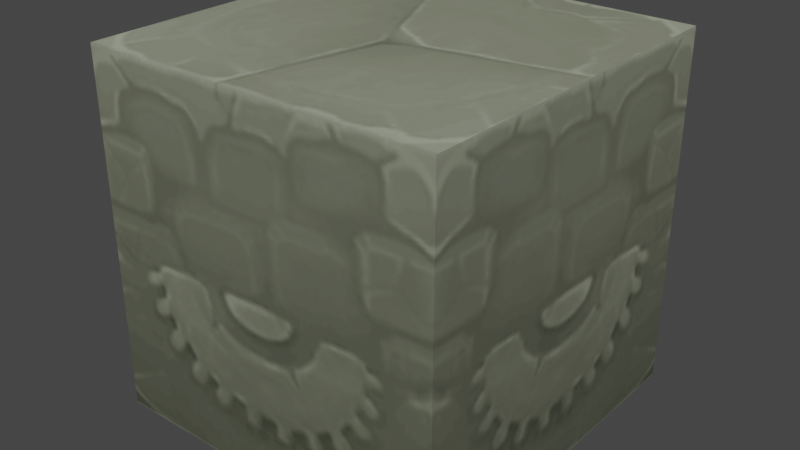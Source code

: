 # Source: unbreakable_box.blend  (saved by Blender 3.4.6; exported with 4.5.12 LTS)
import bpy
from mathutils import Matrix  # noqa: F401  (used for matrix-valued properties, if any)

bpy.ops.wm.read_factory_settings(use_empty=True)
scene = bpy.context.scene
scene.name = 'Scene'

# ---- collections
col_collection = bpy.data.collections.new('Collection'); scene.collection.children.link(col_collection)

# ---- images (referenced by path relative to the original .blend; pixels are not part of the script)
import os
ASSET_DIR = os.environ.get("B2B_ASSET_DIR", "")  # directory of the original .blend (textures are referenced by path, not embedded)
HERE = os.path.dirname(os.path.abspath(__file__))  # packed textures are extracted next to this script under _unpacked/

def load_image(name, relpath, width, height, colorspace="sRGB"):
    """Load a texture the original file referenced (path relative to the .blend, or extracted next to this script)."""
    p = next((c for c in (os.path.join(HERE, relpath), os.path.join(ASSET_DIR, relpath)) if relpath and os.path.exists(c)), "")
    if p:
        img = bpy.data.images.load(p, check_existing=True)
        img.name = name
    else:  # same state as the original file: an image datablock whose file is absent (Cycles renders it pink)
        img = bpy.data.images.new(name, width, height)
        img.source = "FILE"
        img.filepath = "//" + (relpath or name)
    img.colorspace_settings.name = colorspace
    return img
img_image_0 = load_image('Image_0', '_unpacked/Image_0.1d87657e.png', 128, 256, 'sRGB')

# ---- materials (node trees are filled in below, after node groups)
mat_block = bpy.data.materials.new('block')
mat_block.use_backface_culling = True
mat_block.use_transparent_shadow = False

# ---- material node trees
mat_block.use_nodes = True; mat_block.node_tree.nodes.clear()
_N = mat_block.node_tree.nodes; _L = mat_block.node_tree.links
n0 = _N.new('ShaderNodeBsdfPrincipled'); n0.name = 'Principled BSDF'; n0.location = (10, 300)
n0.distribution = 'GGX'
n0.subsurface_method = 'RANDOM_WALK_SKIN'
n0.inputs[2].default_value = 1.0
n0.inputs[27].default_value = (0.0, 0.0, 0.0, 1.0)
n0.inputs[28].default_value = 1.0
n1 = _N.new('ShaderNodeOutputMaterial'); n1.name = 'Material Output'; n1.location = (320, 270)
n2 = _N.new('ShaderNodeTexImage'); n2.name = 'Image Texture'; n2.location = (-440, 210)
n2.label = 'BASE COLOR'
n2.image = img_image_0
_L.new(n0.outputs[0], n1.inputs[0])
_L.new(n2.outputs[0], n0.inputs[0])
_L.new(n2.outputs[1], n0.inputs[4])
n1.is_active_output = True

# ---- world
world_world = bpy.data.worlds.new('World'); scene.world = world_world
world_world.use_nodes = True; world_world.node_tree.nodes.clear()
_N = world_world.node_tree.nodes; _L = world_world.node_tree.links
n0 = _N.new('ShaderNodeOutputWorld'); n0.name = 'World Output'; n0.location = (300, 300)
n1 = _N.new('ShaderNodeBackground'); n1.name = 'Background'; n1.location = (10, 300)
n1.inputs[0].default_value = (0.05088, 0.05088, 0.05088, 1.0)
_L.new(n1.outputs[0], n0.inputs[0])
n0.is_active_output = True
world_world.color = (0.05088, 0.05088, 0.05088)
world_world.use_sun_shadow = False
world_world.sun_shadow_jitter_overblur = 0.0

# ---- meshes
me_a___yandex_yandexdisk_sk_shared_files_game_models_1_exported_fr = bpy.data.meshes.new('A:\\.Yandex.YandexDisk.SK SHARED FILES.Game models.1 Exported fr')
me_a___yandex_yandexdisk_sk_shared_files_game_models_1_exported_fr.from_pydata([(-0.5, 7.431e-07, -0.5), (0.5, 7.431e-07, -0.5), (-0.5, -1.0, 0.5), (0.5, -1.0, 0.5), (0.5, -1.0, -0.5), (0.5, 6.994e-07, 0.5), (-0.5, 6.994e-07, 0.5), (-0.5, -1.0, -0.5)], [], [(7, 0, 4), (4, 0, 1), (2, 7, 3), (3, 7, 4), (5, 3, 1), (1, 3, 4), (2, 6, 7), (7, 6, 0)])
_uv = me_a___yandex_yandexdisk_sk_shared_files_game_models_1_exported_fr.uv_layers.new(name='UVMap')
_uv.uv.foreach_set('vector', [0.01793, 0.5, 0.01793, 0.0, 0.9821, 0.5, 0.9821, 0.5, 0.01793, 0.0, 0.9821, 0.0, 0.01793, 1.0, 0.01793, 0.5, 0.9821, 1.0, 0.9821, 1.0, 0.01793, 0.5, 0.9821, 0.5, 0.01793, 0.0, 0.01793, 0.5, 0.9821, 0.0, 0.9821, 0.0, 0.01793, 0.5, 0.9821, 0.5, 0.9821, 0.5, 0.9821, 0.0, 0.01793, 0.5, 0.01793, 0.5, 0.9821, 0.0, 0.01793, 0.0])
me_a___yandex_yandexdisk_sk_shared_files_game_models_1_exported_fr.materials.append(mat_block)
me_a___yandex_yandexdisk_sk_shared_files_game_models_1_exported_fr.update()
me_a___yandex_yandexdisk_sk_shared_files_game_models_1_exported_fr.normals_split_custom_set([tuple(v) for v in zip(*[iter([0.0, 0.0, -1.0, 0.0, 0.0, -1.0, 0.0, 0.0, -1.0, 0.0, 0.0, -1.0, 0.0, 0.0, -1.0, 0.0, 0.0, -1.0, 0.0, -1.0, 0.0, 0.0, -1.0, 0.0, 0.0, -1.0, 0.0, 0.0, -1.0, 0.0, 0.0, -1.0, 0.0, 0.0, -1.0, 0.0, 1.0, 0.0, 0.0, 1.0, 0.0, 0.0, 1.0, 0.0, 0.0, 1.0, 0.0, 0.0, 1.0, 0.0, 0.0, 1.0, 0.0, 0.0, -1.0, 0.0, 0.0, -1.0, 0.0, 0.0, -1.0, 0.0, 0.0, -1.0, 0.0, 0.0, -1.0, 0.0, 0.0, -1.0, 0.0, 0.0])] * 3)])

# ---- objects
ob_a___yandex_yandexdisk_sk_shared_files_game_models_1_exported_fr = bpy.data.objects.new('A:\\.Yandex.YandexDisk.SK SHARED FILES.Game models.1 Exported fr', me_a___yandex_yandexdisk_sk_shared_files_game_models_1_exported_fr)

# ---- transforms, parenting, visibility, modifiers, constraints
ob_a___yandex_yandexdisk_sk_shared_files_game_models_1_exported_fr.location = (0.0, 0.0, 0.0)
ob_a___yandex_yandexdisk_sk_shared_files_game_models_1_exported_fr.rotation_mode = 'QUATERNION'
ob_a___yandex_yandexdisk_sk_shared_files_game_models_1_exported_fr.rotation_quaternion = (0.7071, -0.7071, -1.57e-16, -9.358e-24)

# ---- collection membership
scene.collection.objects.link(ob_a___yandex_yandexdisk_sk_shared_files_game_models_1_exported_fr)

# ---- scene / render settings (as saved in the file)
scene.frame_start = 1; scene.frame_end = 250; scene.frame_set(1)
scene.render.engine = 'BLENDER_EEVEE_NEXT'
scene.cycles.sampling_pattern = 'TABULATED_SOBOL'
scene.cycles.use_light_tree = False
scene.view_settings.view_transform = 'Filmic'
bpy.context.view_layer.update()

# ---- added for rendering (the .blend has no active camera and no usable light): camera, sun
cam_auto = bpy.data.cameras.new('AutoCamera')
cam_auto.lens = 50.0
cam_auto.sensor_width = 36.0
cam_auto.clip_end = 1000.0
ob_auto_camera = bpy.data.objects.new('AutoCamera', cam_auto)
scene.collection.objects.link(ob_auto_camera)
ob_auto_camera.location = (1.60254, -1.92304, 1.78203)
ob_auto_camera.rotation_euler = (1.09748, -7.21219e-08, 0.694738)
scene.camera = ob_auto_camera
light_auto_sun = bpy.data.lights.new('AutoSun', 'SUN')
light_auto_sun.energy = 3.0
light_auto_sun.angle = 0.0523599
ob_auto_sun = bpy.data.objects.new('AutoSun', light_auto_sun)
scene.collection.objects.link(ob_auto_sun)
ob_auto_sun.rotation_euler = (0.872665, 0.174533, 0.523599)
bpy.context.view_layer.update()
